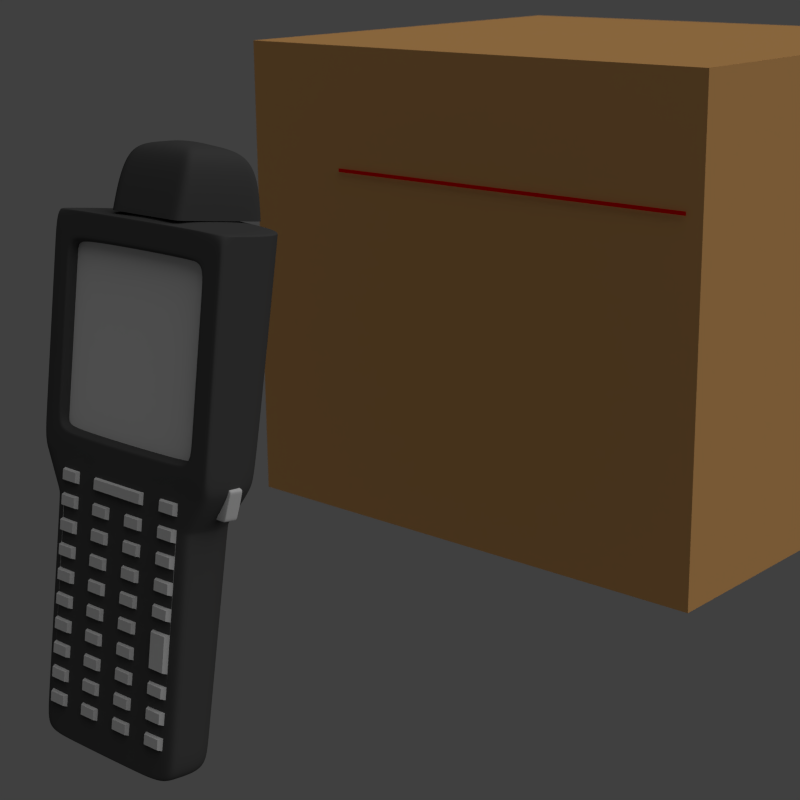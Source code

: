 # Source: symbol.blend  (saved by Blender 2.64.0; exported with 4.5.12 LTS)
import bpy
from mathutils import Matrix  # noqa: F401  (used for matrix-valued properties, if any)

bpy.ops.wm.read_factory_settings(use_empty=True)
scene = bpy.context.scene
scene.name = 'Scene'

# ---- collections
col_collection_1 = bpy.data.collections.new('Collection 1'); scene.collection.children.link(col_collection_1)
col_collection_2 = bpy.data.collections.new('Collection 2'); scene.collection.children.link(col_collection_2)
col_collection_3 = bpy.data.collections.new('Collection 3'); scene.collection.children.link(col_collection_3)
col_collection_4 = bpy.data.collections.new('Collection 4'); scene.collection.children.link(col_collection_4)

# ---- materials (node trees are filled in below, after node groups)
mat_darkgrey = bpy.data.materials.new('darkGrey')
mat_darkgrey.alpha_threshold = 0.0
mat_darkgrey.diffuse_color = (0.08353, 0.08353, 0.08353, 1.0)
mat_darkgrey.roughness = 0.5
mat_darkgrey.line_color = (0.0, 0.0, 0.0, 1.0)
mat_laser = bpy.data.materials.new('Laser')
mat_laser.alpha_threshold = 0.0
mat_laser.diffuse_color = (1.0, 0.0, 0.0, 1.0)
mat_laser.specular_color = (1.0, 0.0, 0.0)
mat_laser.roughness = 0.5
mat_laser.line_color = (0.0, 0.0, 0.0, 0.7)
mat_brown = bpy.data.materials.new('brown')
mat_brown.alpha_threshold = 0.0
mat_brown.diffuse_color = (0.8, 0.4247, 0.1511, 1.0)
mat_brown.specular_color = (0.7991, 0.4233, 0.15)
mat_brown.roughness = 0.5
mat_brown.line_color = (0.0, 0.0, 0.0, 1.0)

# ---- material node trees

# ---- world
world_world = bpy.data.worlds.new('World'); scene.world = world_world
world_world.color = (0.05088, 0.05088, 0.05088)
world_world.use_sun_shadow = False
world_world.sun_shadow_jitter_overblur = 0.0
world_world.cycles.sampling_method = 'MANUAL'
world_world.cycles.sample_map_resolution = 256

# ---- cameras
cam_camera = bpy.data.cameras.new('Camera')
cam_camera.sensor_fit = 'HORIZONTAL'
cam_camera.clip_end = 100.0
cam_camera.sensor_width = 23.6
cam_camera.sensor_height = 15.8
cam_camera.ortho_scale = 7.314
cam_camera.dof.use_dof = True
cam_camera.dof.focus_distance = 0.0
cam_camera.dof.aperture_fstop = 1.395
cam_camera.dof.aperture_blades = 7

# ---- lights
light_lamp = bpy.data.lights.new('Lamp', 'SUN')
light_lamp.transmission_factor = 0.0
light_lamp.cutoff_distance = 30.0
light_lamp.angle = 1.571
light_lamp.energy = 1.0
light_lamp.shadow_buffer_clip_start = 1.001
light_lamp.shadow_soft_size = 1.0
light_lamp.shadow_cascade_max_distance = 1000.0
light_lamp.cycles.use_multiple_importance_sampling = False

# ---- meshes
me_mc3090 = bpy.data.meshes.new('MC3090')
me_mc3090.from_pydata([(1.0, 0.5969, 0.07), (1.0, -0.29, 0.07), (-1.0, -0.29, 0.07), (-1.0, 0.5969, 0.07), (1.0, 0.71, 2.07), (1.0, -0.29, 2.07), (-1.0, -0.29, 2.07), (-1.0, 0.71, 2.07), (-0.886, 0.5277, -0.13), (-0.886, -0.29, -0.13), (0.886, -0.29, -0.13), (0.886, 0.5277, -0.13), (-0.81, 0.41, -2.31), (-0.81, -0.29, -2.31), (0.81, -0.29, -2.31), (0.81, 0.41, -2.31), (0.81, 0.485, -0.25), (0.81, -0.29, -0.25), (-0.81, -0.29, -0.25), (-0.81, 0.485, -0.25), (0.81, 0.485, -0.29), (0.81, -0.29, -0.29), (-0.81, -0.29, -0.29), (-0.81, 0.485, -0.29), (0.81, 0.41, -2.29), (0.81, -0.29, -2.29), (-0.81, -0.29, -2.29), (-0.81, 0.41, -2.29), (1.0, 0.71, 2.09), (1.0, -0.29, 2.09), (-1.0, -0.29, 2.09), (-1.0, 0.71, 2.09), (0.408, 0.5785, 2.117), (0.408, -0.2335, 2.117), (-0.408, 0.5785, 2.117), (-0.408, -0.2335, 2.117), (1.0, -0.31, 0.07), (-1.0, -0.31, 0.07), (1.0, -0.31, 2.07), (-1.0, -0.31, 2.07), (-0.886, -0.31, -0.13), (0.886, -0.31, -0.13), (0.8, -0.31, 0.27), (-0.8, -0.31, 0.27), (0.8, -0.31, 1.87), (-0.8, -0.31, 1.87), (0.784, -0.21, 0.292), (-0.784, -0.21, 0.292), (0.784, -0.21, 1.848), (-0.784, -0.21, 1.848), (-0.81, -0.31, -2.31), (0.81, -0.31, -2.31), (0.81, -0.31, -0.25), (-0.81, -0.31, -0.25), (0.81, -0.31, -0.29), (-0.81, -0.31, -0.29), (0.81, -0.31, -2.29), (-0.81, -0.31, -2.29), (1.0, -0.31, 2.09), (-1.0, -0.31, 2.09), (1.0, 0.71, 2.018), (1.0, -0.29, 2.018), (-1.0, -0.29, 2.018), (-1.0, 0.71, 2.018), (1.0, -0.31, 2.018), (-1.0, -0.31, 2.018), (0.8, -0.31, 1.826), (-0.8, -0.31, 1.826), (0.784, -0.21, 1.805), (-0.784, -0.21, 1.805), (1.0, 0.6307, 0.1959), (1.0, -0.29, 0.1959), (-1.0, -0.29, 0.1959), (-1.0, 0.6307, 0.1959), (1.0, -0.31, 0.1959), (-1.0, -0.31, 0.1959), (0.8, -0.31, 0.3131), (-0.8, -0.31, 0.3131), (0.784, -0.21, 0.3343), (-0.784, -0.21, 0.3343), (-0.82, -0.31, 0.2939), (0.82, -0.31, 0.2939), (-0.82, -0.31, 1.845), (0.82, -0.31, 1.845), (-0.82, -0.31, 1.89), (0.82, -0.31, 1.89), (0.82, -0.31, 0.25), (-0.82, -0.31, 0.25), (0.408, 0.6785, 2.122), (0.408, -0.2335, 2.122), (-0.408, 0.6785, 2.122), (-0.408, -0.2335, 2.122), (0.408, 0.5919, 2.602), (0.408, -0.1469, 2.602), (-0.408, 0.5919, 2.602), (-0.408, -0.1469, 2.602), (0.2244, 0.3273, 2.722), (0.2244, 0.0177, 2.722), (-0.2244, 0.3273, 2.722), (-0.2244, 0.0177, 2.722), (-0.408, 0.6755, 2.139), (-0.408, -0.2305, 2.139), (0.408, -0.2305, 2.139), (0.408, 0.6755, 2.139)], [], [(60, 4, 5, 61), (17, 10, 41, 52), (62, 6, 7, 63), (70, 0, 3, 73), (9, 8, 19, 18), (10, 1, 36, 41), (15, 12, 27, 24), (24, 25, 14, 15), (58, 38, 5, 29), (54, 56, 25, 21), (50, 57, 26, 13), (65, 39, 6, 62), (57, 55, 22, 26), (53, 40, 9, 18), (56, 51, 14, 25), (29, 30, 59, 58), (55, 53, 18, 22), (4, 7, 31, 28), (28, 29, 5, 4), (30, 31, 7, 6), (0, 1, 10, 11), (52, 54, 21, 17), (11, 8, 3, 0), (2, 3, 8, 9), (16, 19, 8, 11), (51, 50, 13, 14), (11, 10, 17, 16), (61, 5, 38, 64), (20, 23, 19, 16), (16, 17, 21, 20), (18, 19, 23, 22), (22, 23, 27, 26), (26, 27, 12, 13), (20, 21, 25, 24), (24, 27, 23, 20), (40, 37, 2, 9), (32, 33, 29, 28), (34, 32, 28, 31), (33, 35, 30, 29), (35, 34, 31, 30), (90, 88, 89, 91), (32, 34, 35, 33), (44, 45, 49, 48), (56, 57, 50, 51), (86, 87, 37, 36), (81, 86, 36, 74), (82, 84, 39, 65), (84, 85, 38, 39), (68, 48, 49, 69), (69, 49, 45, 67), (46, 47, 43, 42), (66, 44, 48, 68), (58, 59, 39, 38), (36, 37, 40, 41), (41, 40, 53, 52), (52, 53, 55, 54), (54, 55, 57, 56), (39, 59, 30, 6), (70, 60, 61, 71), (72, 62, 63, 73), (4, 60, 63, 7), (75, 65, 62, 72), (71, 61, 64, 74), (85, 83, 64, 38), (80, 82, 65, 75), (78, 68, 69, 79), (79, 69, 67, 77), (76, 66, 68, 78), (60, 70, 73, 63), (83, 81, 74, 64), (0, 70, 71, 1), (2, 72, 73, 3), (37, 75, 72, 2), (1, 71, 74, 36), (87, 80, 75, 37), (46, 78, 79, 47), (47, 79, 77, 43), (42, 76, 78, 46), (77, 67, 82, 80), (44, 66, 83, 85), (67, 45, 84, 82), (66, 76, 81, 83), (76, 42, 86, 81), (45, 44, 85, 84), (43, 77, 80, 87), (42, 43, 87, 86), (101, 100, 90, 91), (99, 98, 94, 95), (103, 102, 89, 88), (103, 100, 94, 92), (102, 101, 91, 89), (96, 98, 99, 97), (92, 94, 98, 96), (97, 99, 95, 93), (96, 97, 93, 92), (95, 94, 100, 101), (92, 93, 102, 103), (88, 90, 100, 103), (93, 95, 101, 102), (15, 14, 13, 12)])
me_mc3090.polygons.foreach_set('use_smooth', [True] * 100)
_k = {(32, 33): 1.0, (32, 34): 1.0, (33, 35): 1.0, (34, 35): 1.0, (46, 47): 0.89804, (48, 68): 0.89804, (49, 69): 0.89804, (48, 49): 0.89804, (46, 78): 0.89804, (47, 79): 0.89804, (68, 69): 0.89804, (68, 78): 0.89804, (69, 79): 0.89804, (78, 79): 0.89804, (88, 89): 1.0, (88, 90): 1.0, (89, 91): 1.0, (90, 91): 1.0, (90, 100): 0.69804, (95, 101): 0.69804, (89, 102): 0.69804, (92, 103): 0.69804, (94, 98): 0.69804, (95, 99): 0.69804, (92, 96): 0.69804, (93, 97): 0.69804, (94, 100): 0.69804, (91, 101): 0.69804, (93, 102): 0.69804, (88, 103): 0.69804}
me_mc3090.attributes.new('crease_edge', 'FLOAT', 'EDGE').data.foreach_set('value', [_k.get((min(e.vertices), max(e.vertices)), 0.0) for e in me_mc3090.edges])
me_mc3090.materials.append(mat_darkgrey)
me_mc3090.use_remesh_preserve_volume = False
me_mc3090.use_remesh_preserve_attributes = False
me_mc3090.use_mirror_vertex_groups = False
me_mc3090.update()
me_screen = bpy.data.meshes.new('Screen')
me_screen.from_pydata([(1.0, -1.0, 0.0), (-1.0, -1.0, 0.0), (1.0, 1.0, 0.0), (-1.0, 1.0, 0.0)], [], [(2, 3, 1, 0)])
me_screen.use_remesh_preserve_volume = False
me_screen.use_remesh_preserve_attributes = False
me_screen.use_mirror_vertex_groups = False
me_screen.update()
me_triggers = bpy.data.meshes.new('Triggers')
me_triggers.from_pydata([(0.7653, -0.06871, -0.1252), (0.7653, 0.07529, -0.1252), (0.9605, 0.07529, -0.1316), (0.9605, -0.06871, -0.1316), (0.7658, -0.06871, 0.1465), (0.7658, 0.07529, 0.1465), (1.002, 0.07529, 0.1048), (1.002, -0.06871, 0.1048), (0.7542, -0.05917, 0.1603), (0.7523, -0.05917, -0.1377), (1.017, -0.05917, 0.1151), (0.9718, -0.05917, -0.1455), (1.017, 0.06935, 0.1151), (0.7523, 0.06935, -0.1377), (0.9718, 0.06935, -0.1455), (0.7542, 0.06935, 0.1603)], [], [(15, 5, 1, 13), (5, 6, 2, 1), (10, 7, 3, 11), (7, 4, 0, 3), (13, 1, 2, 14), (12, 6, 5, 15), (4, 8, 9, 0), (12, 10, 11, 14), (0, 9, 11, 3), (7, 10, 8, 4), (9, 13, 14, 11), (8, 15, 13, 9), (6, 12, 14, 2), (10, 12, 15, 8)])
me_triggers.polygons.foreach_set('use_smooth', [True] * 14)
_k = {(8, 9): 0.84706, (10, 11): 0.84706, (9, 11): 0.84706, (8, 10): 0.84706, (12, 14): 0.84706, (13, 14): 0.84706, (13, 15): 0.84706, (12, 15): 0.84706, (10, 12): 0.84706, (11, 14): 0.84706, (8, 15): 0.84706, (9, 13): 0.84706}
me_triggers.attributes.new('crease_edge', 'FLOAT', 'EDGE').data.foreach_set('value', [_k.get((min(e.vertices), max(e.vertices)), 0.0) for e in me_triggers.edges])
me_triggers.use_remesh_preserve_volume = False
me_triggers.use_remesh_preserve_attributes = False
me_triggers.use_mirror_vertex_groups = False
me_triggers.update()
me_keys = bpy.data.meshes.new('Keys')
me_keys.from_pydata([(0.7, -1.208, 3.25e-07), (0.5, -1.208, 3.25e-07), (0.3, -1.208, 3.25e-07), (0.1, -1.208, 3.25e-07), (-0.1, -1.208, 3.25e-07), (-0.3, -1.208, 3.25e-07), (-0.5, -1.208, 3.25e-07), (-0.7, -1.208, 3.25e-07), (0.7, -1.102, 3.043e-07), (0.5, -1.102, 3.043e-07), (0.3, -1.102, 3.043e-07), (0.1, -1.102, 3.043e-07), (-0.1, -1.102, 3.043e-07), (-0.3, -1.102, 3.043e-07), (-0.5, -1.102, 3.043e-07), (-0.7, -1.102, 3.043e-07), (0.7, -0.9958, 2.835e-07), (0.5, -0.9958, 2.835e-07), (0.3, -0.9958, 2.835e-07), (0.1, -0.9958, 2.835e-07), (-0.1, -0.9958, 2.835e-07), (-0.3, -0.9958, 2.835e-07), (-0.5, -0.9958, 2.835e-07), (-0.7, -0.9958, 2.835e-07), (0.7, -0.8897, 2.628e-07), (0.5, -0.8897, 2.628e-07), (0.3, -0.8897, 2.628e-07), (0.1, -0.8897, 2.628e-07), (-0.1, -0.8897, 2.628e-07), (-0.3, -0.8897, 2.628e-07), (-0.5, -0.8897, 2.628e-07), (-0.7, -0.8897, 2.628e-07), (0.7, -0.7836, 2.42e-07), (0.5, -0.7836, 2.42e-07), (0.3, -0.7836, 2.42e-07), (0.1, -0.7836, 2.42e-07), (-0.1, -0.7836, 2.42e-07), (-0.3, -0.7836, 2.42e-07), (-0.5, -0.7836, 2.42e-07), (-0.7, -0.7836, 2.42e-07), (0.7, -0.6775, 2.213e-07), (0.5, -0.6775, 2.213e-07), (0.3, -0.6775, 2.213e-07), (0.1, -0.6775, 2.213e-07), (-0.1, -0.6775, 2.213e-07), (-0.3, -0.6775, 2.213e-07), (-0.5, -0.6775, 2.213e-07), (-0.7, -0.6775, 2.213e-07), (0.7, -0.5714, 2.005e-07), (0.5, -0.5714, 2.005e-07), (0.3, -0.5714, 2.005e-07), (0.1, -0.5714, 2.005e-07), (-0.1, -0.5714, 2.005e-07), (-0.3, -0.5714, 2.005e-07), (-0.5, -0.5714, 2.005e-07), (-0.7, -0.5714, 2.005e-07), (0.7, -0.4653, 1.798e-07), (0.5, -0.4653, 1.798e-07), (0.3, -0.4653, 1.798e-07), (0.1, -0.4653, 1.798e-07), (-0.1, -0.4653, 1.798e-07), (-0.3, -0.4653, 1.798e-07), (-0.5, -0.4653, 1.798e-07), (-0.7, -0.4653, 1.798e-07), (0.7, -0.3592, 1.591e-07), (0.5, -0.3592, 1.591e-07), (0.3, -0.3592, 1.591e-07), (0.1, -0.3592, 1.591e-07), (-0.1, -0.3592, 1.591e-07), (-0.3, -0.3592, 1.591e-07), (-0.5, -0.3592, 1.591e-07), (-0.7, -0.3592, 1.591e-07), (0.7, -0.2531, 1.383e-07), (0.5, -0.2531, 1.383e-07), (0.3, -0.2531, 1.383e-07), (0.1, -0.2531, 1.383e-07), (-0.1, -0.2531, 1.383e-07), (-0.3, -0.2531, 1.383e-07), (-0.5, -0.2531, 1.383e-07), (-0.7, -0.2531, 1.383e-07), (0.7, -0.1469, 1.176e-07), (0.5, -0.1469, 1.176e-07), (0.3, -0.1469, 1.176e-07), (0.1, -0.1469, 1.176e-07), (-0.1, -0.1469, 1.176e-07), (-0.3, -0.1469, 1.176e-07), (-0.5, -0.1469, 1.176e-07), (-0.7, -0.1469, 1.176e-07), (0.7, -0.04084, 9.684e-08), (0.5, -0.04084, 9.684e-08), (0.3, -0.04084, 9.684e-08), (0.1, -0.04084, 9.684e-08), (-0.1, -0.04084, 9.684e-08), (-0.3, -0.04084, 9.684e-08), (-0.5, -0.04084, 9.684e-08), (-0.7, -0.04084, 9.684e-08), (0.7, 0.06526, 7.61e-08), (0.5, 0.06526, 7.61e-08), (0.3, 0.06526, 7.61e-08), (0.1, 0.06526, 7.61e-08), (-0.1, 0.06526, 7.61e-08), (-0.3, 0.06526, 7.61e-08), (-0.5, 0.06526, 7.61e-08), (-0.7, 0.06526, 7.61e-08), (0.7, 0.1714, 5.536e-08), (0.5, 0.1714, 5.536e-08), (0.3, 0.1714, 5.536e-08), (0.1, 0.1714, 5.536e-08), (-0.1, 0.1714, 5.536e-08), (-0.3, 0.1714, 5.536e-08), (-0.5, 0.1714, 5.536e-08), (-0.7, 0.1714, 5.536e-08), (0.7, 0.2775, 3.461e-08), (0.5, 0.2775, 3.461e-08), (0.3, 0.2775, 3.461e-08), (0.1, 0.2775, 3.461e-08), (-0.1, 0.2775, 3.461e-08), (-0.3, 0.2775, 3.461e-08), (-0.5, 0.2775, 3.461e-08), (-0.7, 0.2775, 3.461e-08), (0.7, 0.3836, 1.387e-08), (0.5, 0.3836, 1.387e-08), (0.3, 0.3836, 1.387e-08), (0.1, 0.3836, 1.387e-08), (-0.1, 0.3836, 1.387e-08), (-0.3, 0.3836, 1.387e-08), (-0.5, 0.3836, 1.387e-08), (-0.7, 0.3836, 1.387e-08), (0.7, 0.4897, -6.869e-09), (0.5, 0.4897, -6.869e-09), (0.3, 0.4897, -6.869e-09), (0.1, 0.4897, -6.869e-09), (-0.1, 0.4897, -6.869e-09), (-0.3, 0.4897, -6.869e-09), (-0.5, 0.4897, -6.869e-09), (-0.7, 0.4897, -6.869e-09), (0.7, 0.5958, -2.761e-08), (0.5, 0.5958, -2.761e-08), (0.3, 0.5958, -2.761e-08), (0.1, 0.5958, -2.761e-08), (-0.1, 0.5958, -2.761e-08), (-0.3, 0.5958, -2.761e-08), (-0.5, 0.5958, -2.761e-08), (-0.7, 0.5958, -2.761e-08), (0.7, 0.7019, -4.835e-08), (0.5, 0.7019, -4.835e-08), (0.3, 0.7019, -4.835e-08), (0.1, 0.7019, -4.835e-08), (-0.1, 0.7019, -4.835e-08), (-0.3, 0.7019, -4.835e-08), (-0.5, 0.7019, -4.835e-08), (-0.7, 0.7019, -4.835e-08), (0.7, 0.808, -6.909e-08), (0.5, 0.808, -6.909e-08), (0.3, 0.808, -6.909e-08), (0.1, 0.808, -6.909e-08), (-0.1, 0.808, -6.909e-08), (-0.3, 0.808, -6.909e-08), (-0.5, 0.808, -6.909e-08), (-0.7, 0.808, -6.909e-08), (0.68, -1.197, 0.04), (0.52, -1.197, 0.04), (0.28, -1.197, 0.04), (0.12, -1.197, 0.04), (-0.12, -1.197, 0.04), (-0.28, -1.197, 0.04), (-0.52, -1.197, 0.04), (-0.68, -1.197, 0.04), (0.68, -1.113, 0.04), (0.52, -1.113, 0.04), (0.28, -1.113, 0.04), (0.12, -1.113, 0.04), (-0.12, -1.113, 0.04), (-0.28, -1.113, 0.04), (-0.52, -1.113, 0.04), (-0.68, -1.113, 0.04), (0.68, -0.9852, 0.04), (0.52, -0.9852, 0.04), (0.28, -0.9852, 0.04), (0.12, -0.9852, 0.04), (-0.12, -0.9852, 0.04), (-0.28, -0.9852, 0.04), (-0.52, -0.9852, 0.04), (-0.68, -0.9852, 0.04), (0.68, -0.9003, 0.04), (0.52, -0.9003, 0.04), (0.28, -0.9003, 0.04), (0.12, -0.9003, 0.04), (-0.12, -0.9003, 0.04), (-0.28, -0.9003, 0.04), (-0.52, -0.9003, 0.04), (-0.68, -0.9003, 0.04), (0.68, -0.773, 0.04), (0.52, -0.773, 0.04), (0.28, -0.773, 0.04), (0.12, -0.773, 0.04), (-0.12, -0.773, 0.04), (-0.28, -0.773, 0.04), (-0.52, -0.773, 0.04), (-0.68, -0.773, 0.04), (0.68, -0.6881, 0.04), (0.52, -0.6881, 0.04), (0.28, -0.6881, 0.04), (0.12, -0.6881, 0.04), (-0.12, -0.6881, 0.04), (-0.28, -0.6881, 0.04), (-0.52, -0.6881, 0.04), (-0.68, -0.6881, 0.04), (0.68, -0.5608, 0.04), (0.52, -0.5608, 0.04), (0.28, -0.5608, 0.04), (0.12, -0.5608, 0.04), (-0.12, -0.5608, 0.04), (-0.28, -0.5608, 0.04), (-0.52, -0.5608, 0.04), (-0.68, -0.5608, 0.04), (0.68, -0.4759, 0.04), (0.52, -0.4547, 0.04), (0.28, -0.4759, 0.04), (0.12, -0.4759, 0.04), (-0.12, -0.4759, 0.04), (-0.28, -0.4759, 0.04), (-0.52, -0.4759, 0.04), (-0.68, -0.4759, 0.04), (0.68, -0.3698, 0.04), (0.52, -0.3485, 0.04), (0.28, -0.3485, 0.04), (0.12, -0.3485, 0.04), (-0.12, -0.3485, 0.04), (-0.28, -0.3485, 0.04), (-0.52, -0.3485, 0.04), (-0.68, -0.3485, 0.04), (0.68, -0.2637, 0.04), (0.52, -0.2637, 0.04), (0.28, -0.2637, 0.04), (0.12, -0.2637, 0.04), (-0.12, -0.2637, 0.04), (-0.28, -0.2637, 0.04), (-0.52, -0.2637, 0.04), (-0.68, -0.2637, 0.04), (0.68, -0.1363, 0.04), (0.52, -0.1363, 0.04), (0.28, -0.1363, 0.04), (0.12, -0.1363, 0.04), (-0.12, -0.1363, 0.04), (-0.28, -0.1363, 0.04), (-0.52, -0.1363, 0.04), (-0.68, -0.1363, 0.04), (0.68, -0.05145, 0.04), (0.52, -0.05145, 0.04), (0.28, -0.05145, 0.04), (0.12, -0.05145, 0.04), (-0.12, -0.05145, 0.04), (-0.28, -0.05145, 0.04), (-0.52, -0.05145, 0.04), (-0.68, -0.05145, 0.04), (0.68, 0.07587, 0.04), (0.52, 0.07587, 0.04), (0.28, 0.07587, 0.04), (0.12, 0.07587, 0.04), (-0.12, 0.07587, 0.04), (-0.28, 0.07587, 0.04), (-0.52, 0.07587, 0.04), (-0.68, 0.07587, 0.04), (0.68, 0.1608, 0.04), (0.52, 0.1608, 0.04), (0.28, 0.1608, 0.04), (0.12, 0.1608, 0.04), (-0.12, 0.1608, 0.04), (-0.28, 0.1608, 0.04), (-0.52, 0.1608, 0.04), (-0.68, 0.1608, 0.04), (0.68, 0.2881, 0.04), (0.52, 0.2881, 0.04), (0.28, 0.2881, 0.04), (0.12, 0.2881, 0.04), (-0.12, 0.2881, 0.04), (-0.28, 0.2881, 0.04), (-0.52, 0.2881, 0.04), (-0.68, 0.2881, 0.04), (0.68, 0.373, 0.04), (0.52, 0.373, 0.04), (0.28, 0.373, 0.04), (0.12, 0.373, 0.04), (-0.12, 0.373, 0.04), (-0.28, 0.373, 0.04), (-0.52, 0.373, 0.04), (-0.68, 0.373, 0.04), (0.68, 0.5003, 0.04), (0.52, 0.5003, 0.04), (0.28, 0.5003, 0.04), (0.12, 0.5003, 0.04), (-0.12, 0.5003, 0.04), (-0.28, 0.5003, 0.04), (-0.52, 0.5003, 0.04), (-0.68, 0.5003, 0.04), (0.68, 0.5852, 0.04), (0.52, 0.5852, 0.04), (0.28, 0.5852, 0.04), (0.12, 0.5852, 0.04), (-0.12, 0.5852, 0.04), (-0.28, 0.5852, 0.04), (-0.52, 0.5852, 0.04), (-0.68, 0.5852, 0.04), (0.68, 0.7125, 0.04), (0.52, 0.7125, 0.04), (0.28, 0.7125, 0.04), (0.12, 0.7125, 0.04), (-0.12, 0.7125, 0.04), (-0.28, 0.7125, 0.04), (-0.52, 0.7125, 0.04), (-0.68, 0.7125, 0.04), (0.68, 0.7974, 0.04), (0.52, 0.7974, 0.04), (0.28, 0.7974, 0.04), (0.12, 0.7974, 0.04), (-0.12, 0.7974, 0.04), (-0.28, 0.7974, 0.04), (-0.52, 0.7974, 0.04), (-0.68, 0.7974, 0.04)], [], [(13, 14, 6, 5), (36, 44, 204, 196), (244, 245, 85, 84), (120, 121, 281, 280), (153, 145, 305, 313), (9, 10, 2, 1), (11, 12, 4, 3), (19, 20, 12, 11), (21, 22, 14, 13), (16, 17, 9, 8), (18, 19, 11, 10), (20, 21, 13, 12), (22, 23, 15, 14), (17, 18, 10, 9), (29, 30, 22, 21), (73, 65, 225, 233), (31, 23, 183, 191), (56, 64, 224, 216), (110, 111, 271, 270), (25, 26, 18, 17), (27, 28, 20, 19), (34, 35, 27, 26), (36, 37, 29, 28), (38, 39, 31, 30), (33, 34, 26, 25), (35, 36, 28, 27), (37, 38, 30, 29), (32, 33, 25, 24), (306, 307, 147, 146), (26, 27, 187, 186), (41, 42, 34, 33), (43, 44, 36, 35), (45, 46, 38, 37), (50, 58, 218, 210), (241, 249, 89, 81), (54, 55, 47, 46), (49, 50, 42, 41), (51, 52, 44, 43), (53, 54, 46, 45), (48, 49, 41, 40), (50, 51, 43, 42), (52, 53, 45, 44), (59, 60, 52, 51), (61, 62, 54, 53), (165, 173, 13, 5), (212, 213, 53, 52), (88, 89, 249, 248), (127, 119, 279, 287), (57, 58, 50, 49), (69, 70, 62, 61), (45, 37, 197, 205), (66, 67, 59, 58), (68, 69, 61, 60), (70, 71, 63, 62), (65, 66, 58, 57), (67, 68, 60, 59), (309, 317, 157, 149), (78, 79, 239, 238), (274, 275, 115, 114), (20, 28, 188, 180), (73, 74, 66, 65), (75, 76, 68, 67), (77, 78, 70, 69), (82, 83, 75, 74), (84, 85, 77, 76), (86, 87, 79, 78), (81, 82, 74, 73), (83, 84, 76, 75), (85, 86, 78, 77), (80, 81, 73, 72), (65, 57, 217, 225), (48, 56, 216, 208), (89, 90, 82, 81), (91, 92, 84, 83), (93, 94, 86, 85), (140, 141, 301, 300), (180, 181, 21, 20), (102, 103, 95, 94), (97, 98, 90, 89), (99, 100, 92, 91), (101, 102, 94, 93), (96, 97, 89, 88), (98, 99, 91, 90), (100, 101, 93, 92), (107, 108, 100, 99), (109, 110, 102, 101), (250, 242, 82, 90), (174, 166, 6, 14), (116, 124, 284, 276), (162, 163, 3, 2), (105, 106, 98, 97), (117, 118, 110, 109), (112, 113, 105, 104), (114, 115, 107, 106), (116, 117, 109, 108), (118, 119, 111, 110), (113, 114, 106, 105), (115, 116, 108, 107), (46, 47, 207, 206), (242, 243, 83, 82), (318, 310, 150, 158), (121, 122, 114, 113), (123, 124, 116, 115), (125, 126, 118, 117), (18, 26, 186, 178), (132, 133, 125, 124), (134, 135, 127, 126), (129, 130, 122, 121), (131, 132, 124, 123), (133, 134, 126, 125), (128, 129, 121, 120), (130, 131, 123, 122), (108, 109, 269, 268), (137, 138, 130, 129), (139, 140, 132, 131), (141, 142, 134, 133), (304, 305, 145, 144), (24, 25, 185, 184), (57, 49, 209, 217), (145, 146, 138, 137), (147, 148, 140, 139), (149, 150, 142, 141), (144, 145, 137, 136), (146, 147, 139, 138), (148, 149, 141, 140), (150, 151, 143, 142), (157, 158, 150, 149), (86, 94, 254, 246), (294, 295, 135, 134), (14, 15, 175, 174), (210, 211, 51, 50), (153, 154, 146, 145), (168, 169, 161, 160), (170, 171, 163, 162), (172, 173, 165, 164), (174, 175, 167, 166), (184, 185, 177, 176), (186, 187, 179, 178), (188, 189, 181, 180), (190, 191, 183, 182), (204, 205, 197, 196), (206, 207, 199, 198), (200, 201, 193, 192), (202, 203, 195, 194), (216, 217, 209, 208), (218, 219, 211, 210), (220, 221, 213, 212), (222, 223, 215, 214), (224, 225, 217, 216), (232, 233, 225, 224), (234, 235, 227, 226), (236, 237, 229, 228), (238, 239, 231, 230), (252, 253, 245, 244), (254, 255, 247, 246), (248, 249, 241, 240), (250, 251, 243, 242), (264, 265, 257, 256), (266, 267, 259, 258), (268, 269, 261, 260), (270, 271, 263, 262), (282, 283, 275, 274), (284, 285, 277, 276), (286, 287, 279, 278), (280, 281, 273, 272), (302, 303, 295, 294), (296, 297, 289, 288), (298, 299, 291, 290), (300, 301, 293, 292), (312, 313, 305, 304), (314, 315, 307, 306), (316, 317, 309, 308), (318, 319, 311, 310), (164, 165, 5, 4), (118, 126, 286, 278), (9, 1, 161, 169), (243, 251, 91, 83), (58, 59, 219, 218), (182, 183, 23, 22), (142, 143, 303, 302), (63, 55, 215, 223), (268, 260, 100, 108), (192, 193, 33, 32), (152, 153, 313, 312), (276, 277, 117, 116), (64, 72, 232, 224), (144, 152, 312, 304), (47, 39, 199, 207), (273, 281, 121, 113), (90, 91, 251, 250), (214, 215, 55, 54), (0, 8, 168, 160), (80, 88, 248, 240), (143, 135, 295, 303), (28, 29, 189, 188), (308, 309, 149, 148), (259, 267, 107, 99), (75, 67, 227, 235), (146, 154, 314, 306), (122, 123, 283, 282), (246, 247, 87, 86), (38, 46, 206, 198), (166, 167, 7, 6), (112, 120, 280, 272), (11, 3, 163, 171), (256, 257, 97, 96), (60, 61, 221, 220), (134, 142, 302, 294), (270, 262, 102, 110), (194, 195, 35, 34), (154, 155, 315, 314), (278, 279, 119, 118), (66, 74, 234, 226), (159, 151, 311, 319), (202, 194, 34, 42), (8, 9, 169, 168), (288, 289, 129, 128), (92, 93, 253, 252), (2, 10, 170, 162), (298, 290, 130, 138), (226, 227, 67, 66), (30, 31, 191, 190), (310, 311, 151, 150), (261, 269, 109, 101), (77, 69, 229, 237), (40, 41, 201, 200), (124, 125, 285, 284), (193, 201, 41, 33), (4, 12, 172, 164), (258, 259, 99, 98), (62, 63, 223, 222), (289, 297, 137, 129), (190, 182, 22, 30), (105, 97, 257, 265), (72, 73, 233, 232), (196, 197, 37, 36), (156, 157, 317, 316), (68, 76, 236, 228), (195, 203, 43, 35), (10, 11, 171, 170), (290, 291, 131, 130), (94, 95, 255, 254), (15, 7, 167, 175), (220, 212, 52, 60), (300, 292, 132, 140), (104, 105, 265, 264), (228, 229, 69, 68), (181, 189, 29, 21), (96, 104, 264, 256), (79, 71, 231, 239), (42, 43, 203, 202), (126, 127, 287, 286), (32, 40, 200, 192), (93, 85, 245, 253), (176, 177, 17, 16), (136, 137, 297, 296), (260, 261, 101, 100), (211, 219, 59, 51), (291, 299, 139, 131), (25, 17, 177, 185), (98, 106, 266, 258), (74, 75, 235, 234), (198, 199, 39, 38), (158, 159, 319, 318), (70, 78, 238, 230), (123, 115, 275, 283), (208, 209, 49, 48), (12, 13, 173, 172), (292, 293, 133, 132), (84, 92, 252, 244), (222, 214, 54, 62), (293, 301, 141, 133), (106, 107, 267, 266), (230, 231, 71, 70), (16, 24, 184, 176), (111, 103, 263, 271), (240, 241, 81, 80), (44, 45, 205, 204), (160, 161, 1, 0), (114, 122, 282, 274), (95, 87, 247, 255), (178, 179, 19, 18), (138, 139, 299, 298), (262, 263, 103, 102), (213, 221, 61, 53), (128, 136, 296, 288), (27, 19, 179, 187), (272, 273, 113, 112), (76, 77, 237, 236), (125, 117, 277, 285), (156, 155, 315, 316), (316, 315, 307, 308), (308, 307, 147, 148)])
me_keys.use_remesh_preserve_volume = False
me_keys.use_remesh_preserve_attributes = False
me_keys.use_mirror_vertex_groups = False
me_keys.update()
me_laser = bpy.data.meshes.new('Laser')
me_laser.from_pydata([(1.0, -1.0, 0.0), (-1.0, -1.0, 0.0), (1.0, 1.0, 0.0), (-1.0, 1.0, 0.0)], [], [(2, 3, 1, 0)])
me_laser.materials.append(mat_laser)
me_laser.use_remesh_preserve_volume = False
me_laser.use_remesh_preserve_attributes = False
me_laser.use_mirror_vertex_groups = False
me_laser.update()
me_cube = bpy.data.meshes.new('Cube')
me_cube.from_pydata([(-1.0, -1.0, -1.0), (-1.0, 1.0, -1.0), (1.0, 1.0, -1.0), (1.0, -1.0, -1.0), (-1.0, -1.0, 1.0), (-1.0, 1.0, 1.0), (1.0, 1.0, 1.0), (1.0, -1.0, 1.0)], [], [(4, 5, 1, 0), (5, 6, 2, 1), (6, 7, 3, 2), (7, 4, 0, 3), (0, 1, 2, 3), (7, 6, 5, 4)])
me_cube.materials.append(mat_brown)
me_cube.use_remesh_preserve_volume = False
me_cube.use_remesh_preserve_attributes = False
me_cube.use_mirror_vertex_groups = False
me_cube.update()

# ---- objects
ob_lamp = bpy.data.objects.new('Lamp', light_lamp)
ob_camera = bpy.data.objects.new('Camera', cam_camera)
ob_mc3090 = bpy.data.objects.new('MC3090', me_mc3090)
ob_screen = bpy.data.objects.new('Screen', me_screen)
ob_triggers = bpy.data.objects.new('Triggers', me_triggers)
ob_keys = bpy.data.objects.new('Keys', me_keys)
ob_laser = bpy.data.objects.new('Laser', me_laser)
ob_cube = bpy.data.objects.new('Cube', me_cube)

# ---- transforms, parenting, visibility, modifiers, constraints
ob_lamp.location = (4.076, 1.005, 5.904)
ob_lamp.rotation_euler = (0.6503, 0.05522, 1.866)
ob_lamp.lock_rotations_4d = False
ob_lamp.empty_display_type = 'ARROWS'
ob_lamp.color = (0.0, 0.0, 0.0, 0.0)
ob_lamp.lineart.crease_threshold = 0.0
ob_camera.location = (10.19, -8.531, 6.738)
ob_camera.rotation_euler = (1.288, 0.01082, 0.7277)
ob_camera.lock_rotations_4d = False
ob_camera.empty_display_type = 'ARROWS'
ob_camera.color = (0.0, 0.0, 0.0, 0.0)
ob_camera.display_type = 'WIRE'
ob_camera.lineart.crease_threshold = 0.0
ob_mc3090.location = (0.0, -0.21, 2.33)
ob_mc3090.rotation_euler = (-0.1459, -0.0, 0.0)
ob_mc3090.lock_rotations_4d = False
ob_mc3090.empty_display_type = 'ARROWS'
ob_mc3090.lineart.crease_threshold = 0.0
_m = ob_mc3090.modifiers.new('Subsurf', 'SUBSURF')
_m.uv_smooth = 'PRESERVE_CORNERS'
_m.levels = 2
_m.render_levels = 4
_m.show_only_control_edges = False
ob_screen.parent = ob_mc3090
ob_screen.matrix_parent_inverse = Matrix(((1.0, 0.0, 0.0, -0.0), (0.0, 1.0, 0.0, 0.21), (0.0, 0.0, 1.0, -2.33), (0.0, 0.0, 0.0, 1.0)))
ob_screen.location = (0.0, -0.4329, 3.4)
ob_screen.rotation_euler = (1.571, 0.0, 0.0)
ob_screen.scale = (0.88, 0.88, 0.88)
ob_screen.lineart.crease_threshold = 0.0
ob_triggers.parent = ob_mc3090
ob_triggers.matrix_parent_inverse = Matrix(((1.0, 0.0, 0.0, -0.0), (0.0, 1.0, 0.0, 0.21), (0.0, 0.0, 1.0, -2.33), (0.0, 0.0, 0.0, 1.0)))
ob_triggers.location = (0.0, -0.21, 2.33)
ob_triggers.lineart.crease_threshold = 0.0
_m = ob_triggers.modifiers.new('Subsurf', 'SUBSURF')
_m.uv_smooth = 'PRESERVE_CORNERS'
_m.levels = 2
_m.render_levels = 4
_m.show_only_control_edges = False
_m = ob_triggers.modifiers.new('Mirror', 'MIRROR')
ob_keys.parent = ob_mc3090
ob_keys.matrix_parent_inverse = Matrix(((1.0, 0.0, 0.0, -0.0), (0.0, 1.0, 0.0, 0.21), (0.0, 0.0, 1.0, -2.33), (0.0, 0.0, 0.0, 1.0)))
ob_keys.location = (0.0, -0.5115, 1.5)
ob_keys.rotation_euler = (1.571, -0.0, 0.0)
ob_keys.lineart.crease_threshold = 0.0
ob_laser.location = (0.0, 4.291, 4.096)
ob_laser.rotation_euler = (1.571, 0.0, 0.0)
ob_laser.scale = (2.134, 0.0196, 1.0)
ob_laser.lineart.crease_threshold = 0.0
ob_cube.location = (-0.554, 6.868, 2.834)
ob_cube.scale = (2.848, 2.541, 2.545)
ob_cube.lineart.crease_threshold = 0.0
cam_camera.dof.focus_object = ob_mc3090

# ---- collection membership
col_collection_1.objects.link(ob_lamp)
col_collection_1.objects.link(ob_camera)
col_collection_2.objects.link(ob_mc3090)
col_collection_3.objects.link(ob_screen)
col_collection_3.objects.link(ob_triggers)
col_collection_3.objects.link(ob_keys)
col_collection_4.objects.link(ob_laser)
col_collection_4.objects.link(ob_cube)

# ---- scene / render settings (as saved in the file)
scene.camera = ob_camera
scene.frame_start = 1; scene.frame_end = 1; scene.frame_set(1)
scene.render.engine = 'CYCLES'
scene.render.image_settings.compression = 90
scene.render.resolution_x = 256
scene.render.resolution_y = 256
scene.render.fps = 30
scene.render.dither_intensity = 0.0
scene.render.bake_margin = 2
scene.render.bake_bias = 0.0
scene.cycles.use_denoising = False
scene.cycles.samples = 10
scene.cycles.sampling_pattern = 'TABULATED_SOBOL'
scene.cycles.light_sampling_threshold = 0.0
scene.cycles.use_adaptive_sampling = False
scene.cycles.use_light_tree = False
scene.cycles.blur_glossy = 0.0
scene.cycles.volume_bounces = 1
scene.cycles.pixel_filter_type = 'GAUSSIAN'
scene.cycles.sample_clamp_indirect = 0.0
scene.view_settings.view_transform = 'Standard'
bpy.context.view_layer.update()
